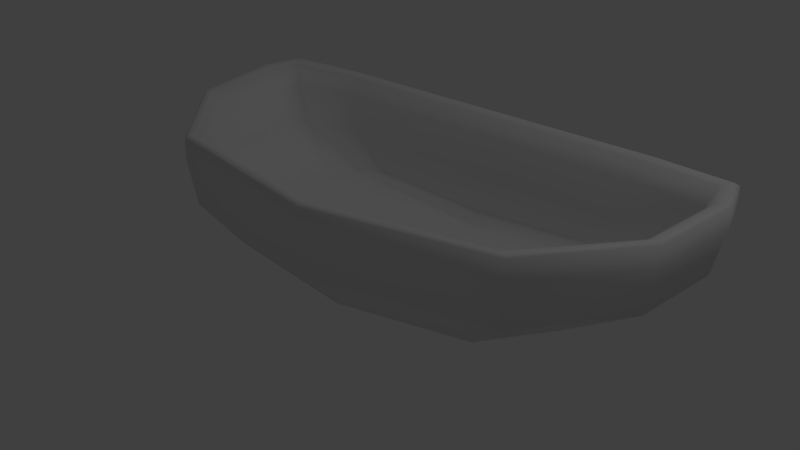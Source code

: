 # Source: washbowl.blend  (saved by Blender 2.74.0; exported with 4.5.12 LTS)
import bpy
from mathutils import Matrix  # noqa: F401  (used for matrix-valued properties, if any)

bpy.ops.wm.read_factory_settings(use_empty=True)
scene = bpy.context.scene
scene.name = 'Scene'

# ---- collections
col_collection_1 = bpy.data.collections.new('Collection 1'); scene.collection.children.link(col_collection_1)

# ---- materials (node trees are filled in below, after node groups)
mat_material = bpy.data.materials.new('Material')
mat_material.alpha_threshold = 0.0
mat_material.use_transparent_shadow = False
mat_material.roughness = 0.5
mat_material.line_color = (0.0, 0.0, 0.0, 1.0)

# ---- material node trees

# ---- world
world_world = bpy.data.worlds.new('World'); scene.world = world_world
world_world.color = (0.05088, 0.05088, 0.05088)
world_world.use_sun_shadow = False
world_world.sun_shadow_jitter_overblur = 0.0
world_world.cycles.sampling_method = 'MANUAL'
world_world.cycles.sample_map_resolution = 256

# ---- lights
light_lamp = bpy.data.lights.new('Lamp', 'POINT')
light_lamp.transmission_factor = 0.0
light_lamp.cutoff_distance = 30.0
light_lamp.energy = 100.0
light_lamp.shadow_buffer_clip_start = 1.001
light_lamp.shadow_soft_size = 0.1
light_lamp.shadow_maximum_resolution = 0.006
light_lamp.use_absolute_resolution = True
light_lamp.cycles.use_multiple_importance_sampling = False

# ---- meshes
me_cube = bpy.data.meshes.new('Cube')
me_cube.from_pydata([(1.0, 1.0, -1.0), (1.0, -1.0, -1.0), (-1.0, -1.0, -1.0), (-1.0, 1.0, -1.0), (1.0, 1.0, 1.0), (1.0, -1.0, 1.0), (-1.0, -1.0, 1.0), (-1.0, 1.0, 1.0), (0.9015, 0.8319, 1.0), (0.9015, -0.8319, 1.0), (-0.9015, 0.8319, 1.0), (-0.9015, -0.8319, 1.0), (0.9015, 0.8319, -0.7445), (0.9015, -0.8319, -0.7445), (-0.9015, 0.8319, -0.7445), (-0.9015, -0.8319, -0.7445), (1.0, 1.0, -1.0), (-1.0, 1.0, -1.0), (1.0, 1.0, 1.0), (-1.0, 1.0, 1.0), (0.9015, 0.8319, 1.0), (-0.9015, 0.8319, 1.0), (0.9015, 0.8319, -0.7445), (-0.9015, 0.8319, -0.7445), (1.0, 1.0, 1.0), (1.0, -1.0, 1.0), (-1.0, -1.0, 1.0), (-1.0, 1.0, 1.0), (-1.0, 1.0, 1.0), (1.0, 1.0, 1.0)], [], [(16, 1, 2, 17), (19, 6, 11, 21), (29, 18, 5, 25), (25, 5, 6, 26), (28, 19, 7, 27), (24, 0, 3, 27), (21, 11, 15, 23), (6, 5, 9, 11), (4, 7, 10, 8), (18, 4, 8, 20), (22, 23, 15, 13), (11, 9, 13, 15), (8, 10, 14, 12), (20, 8, 12, 22), (9, 20, 22, 13), (12, 14, 23, 22), (5, 18, 20, 9), (10, 21, 23, 14), (26, 6, 19, 28), (24, 4, 18, 29), (7, 19, 21, 10), (0, 16, 17, 3), (0, 24, 29, 16), (2, 26, 28, 17), (4, 24, 27, 7), (17, 28, 27, 3), (1, 25, 26, 2), (16, 29, 25, 1)])
me_cube.polygons.foreach_set('use_smooth', [True] * 28)
me_cube.materials.append(mat_material)
me_cube.use_remesh_preserve_volume = False
me_cube.use_remesh_preserve_attributes = False
me_cube.use_mirror_vertex_groups = False
me_cube.update()

# ---- objects
ob_cube = bpy.data.objects.new('Cube', me_cube)
ob_lamp = bpy.data.objects.new('Lamp', light_lamp)

# ---- transforms, parenting, visibility, modifiers, constraints
ob_cube.location = (0.0, 0.0, 0.0)
ob_cube.scale = (1.902, 1.0, 0.5)
ob_cube.lock_rotations_4d = False
ob_cube.empty_display_type = 'ARROWS'
ob_cube.lineart.crease_threshold = 0.0
_m = ob_cube.modifiers.new('Subsurf', 'SUBSURF')
_m.uv_smooth = 'PRESERVE_CORNERS'
_m.quality = 1
_m.levels = 2
_m.render_levels = 1
_m.show_only_control_edges = False
ob_lamp.location = (4.076, 1.005, 5.904)
ob_lamp.rotation_euler = (0.6503, 0.05522, 1.866)
ob_lamp.lock_rotations_4d = False
ob_lamp.empty_display_type = 'ARROWS'
ob_lamp.color = (0.0, 0.0, 0.0, 0.0)
ob_lamp.lineart.crease_threshold = 0.0

# ---- collection membership
col_collection_1.objects.link(ob_cube)
col_collection_1.objects.link(ob_lamp)

# ---- scene / render settings (as saved in the file)
scene.frame_start = 1; scene.frame_end = 250; scene.frame_set(1)
scene.render.engine = 'BLENDER_EEVEE_NEXT'
scene.render.resolution_percentage = 50
scene.render.dither_intensity = 0.0
scene.cycles.use_denoising = False
scene.cycles.samples = 10
scene.cycles.sampling_pattern = 'TABULATED_SOBOL'
scene.cycles.light_sampling_threshold = 0.0
scene.cycles.use_adaptive_sampling = False
scene.cycles.use_light_tree = False
scene.cycles.blur_glossy = 0.0
scene.cycles.pixel_filter_type = 'GAUSSIAN'
scene.cycles.sample_clamp_indirect = 0.0
scene.view_settings.view_transform = 'Standard'
bpy.context.view_layer.update()

# ---- added for rendering (the .blend has no active camera): camera
cam_auto = bpy.data.cameras.new('AutoCamera')
cam_auto.lens = 50.0
cam_auto.sensor_width = 36.0
cam_auto.clip_end = 1000.0
ob_auto_camera = bpy.data.objects.new('AutoCamera', cam_auto)
scene.collection.objects.link(ob_auto_camera)
ob_auto_camera.location = (4.08211, -4.89853, 3.26569)
ob_auto_camera.rotation_euler = (1.09748, -7.21219e-08, 0.694738)
scene.camera = ob_auto_camera
bpy.context.view_layer.update()
